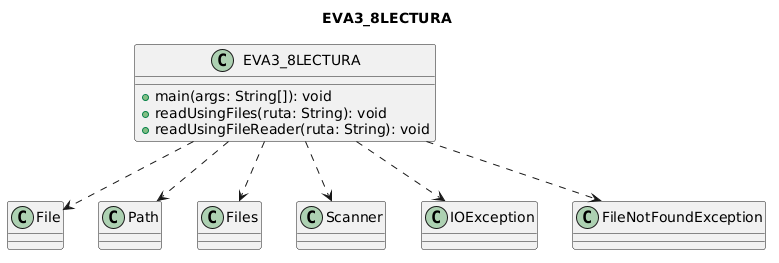

The diagram above was rendered by PlantUML. Its source (embedded in the PNG):
@startuml
title EVA3_8LECTURA

class EVA3_8LECTURA {
  +main(args: String[]): void
  +readUsingFiles(ruta: String): void
  +readUsingFileReader(ruta: String): void
}

class File
class Path
class Files
class Scanner
class IOException
class FileNotFoundException

EVA3_8LECTURA ..> File
EVA3_8LECTURA ..> Path
EVA3_8LECTURA ..> Files
EVA3_8LECTURA ..> Scanner
EVA3_8LECTURA ..> IOException
EVA3_8LECTURA ..> FileNotFoundException
@enduml